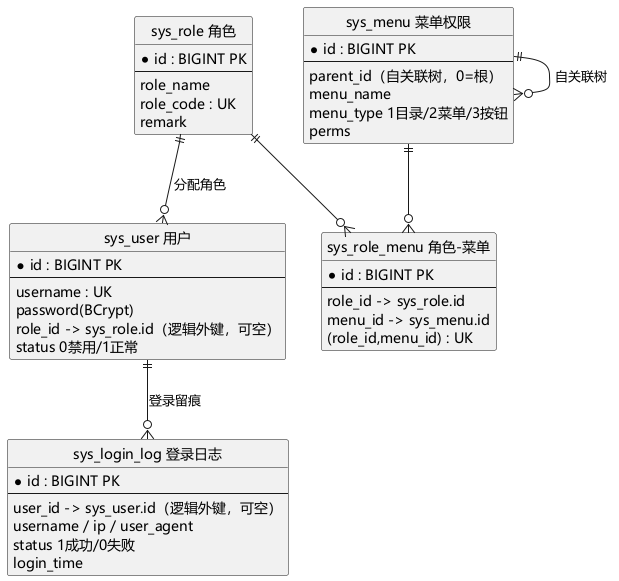

The diagram above was rendered by PlantUML. Its source (embedded in the PNG):
@startuml er-auth
' 局部逻辑 E-R 图（一）：认证与权限域（5 表）
' 依据：sql/00_schema.sql；MySQL/H2 均无物理 FOREIGN KEY，连线为业务层逻辑外键。
' 本图只画域内关系；指向其他域的引用（如业务表的 user_id）见对应局部图。

skinparam defaultFontName Microsoft YaHei
skinparam shadowing false
skinparam entity {
  BackgroundColor #F7FAFC
  BorderColor #5A7A99
}
hide circle

entity "sys_role 角色" as R {
  * id : BIGINT PK
  --
  role_name
  role_code : UK
  remark
}
entity "sys_user 用户" as U {
  * id : BIGINT PK
  --
  username : UK
  password(BCrypt)
  role_id -> sys_role.id（逻辑外键，可空）
  status 0禁用/1正常
}
entity "sys_menu 菜单权限" as MENU {
  * id : BIGINT PK
  --
  parent_id（自关联树，0=根）
  menu_name
  menu_type 1目录/2菜单/3按钮
  perms
}
entity "sys_role_menu 角色-菜单" as RM {
  * id : BIGINT PK
  --
  role_id -> sys_role.id
  menu_id -> sys_menu.id
  (role_id,menu_id) : UK
}
entity "sys_login_log 登录日志" as LLOG {
  * id : BIGINT PK
  --
  user_id -> sys_user.id（逻辑外键，可空）
  username / ip / user_agent
  status 1成功/0失败
  login_time
}

R ||--o{ U : 分配角色
R ||--o{ RM
MENU ||--o{ RM
U ||--o{ LLOG : 登录留痕
MENU ||--o{ MENU : 自关联树

@enduml